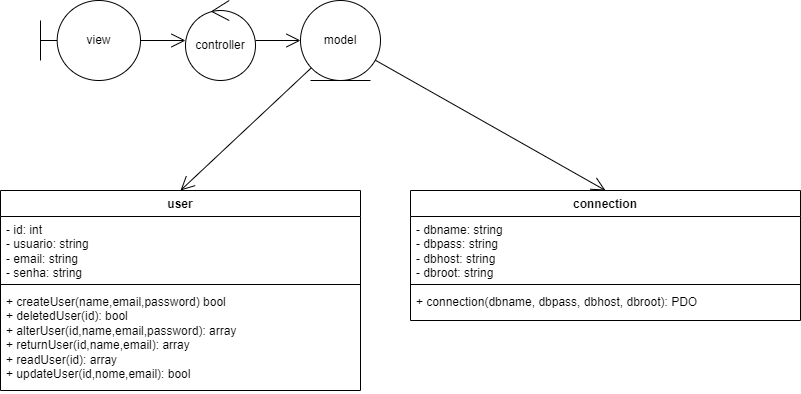

The diagram above was exported from draw.io. Its source (the exported page's mxGraphModel, read from the mxfile embedded in the PNG):
<mxGraphModel dx="799" dy="508" grid="1" gridSize="10" guides="1" tooltips="1" connect="1" arrows="1" fold="1" page="1" pageScale="1" pageWidth="827" pageHeight="1169" math="0" shadow="0">
  <root>
    <mxCell id="0" />
    <mxCell id="1" parent="0" />
    <mxCell id="a_XH6k9YhsNG8yDEJjnC-1" value="view" style="shape=umlBoundary;whiteSpace=wrap;html=1;" parent="1" vertex="1">
      <mxGeometry x="100" y="120" width="100" height="80" as="geometry" />
    </mxCell>
    <mxCell id="a_XH6k9YhsNG8yDEJjnC-2" value="controller" style="ellipse;shape=umlControl;whiteSpace=wrap;html=1;" parent="1" vertex="1">
      <mxGeometry x="245" y="120" width="70" height="80" as="geometry" />
    </mxCell>
    <mxCell id="a_XH6k9YhsNG8yDEJjnC-3" value="model" style="ellipse;shape=umlEntity;whiteSpace=wrap;html=1;" parent="1" vertex="1">
      <mxGeometry x="360" y="120" width="80" height="80" as="geometry" />
    </mxCell>
    <mxCell id="a_XH6k9YhsNG8yDEJjnC-16" value="" style="endArrow=open;endFill=1;endSize=12;html=1;rounded=0;" parent="1" source="a_XH6k9YhsNG8yDEJjnC-1" target="a_XH6k9YhsNG8yDEJjnC-2" edge="1">
      <mxGeometry width="160" relative="1" as="geometry">
        <mxPoint x="330" y="320" as="sourcePoint" />
        <mxPoint x="490" y="320" as="targetPoint" />
      </mxGeometry>
    </mxCell>
    <mxCell id="a_XH6k9YhsNG8yDEJjnC-17" value="" style="endArrow=open;endFill=1;endSize=12;html=1;rounded=0;" parent="1" source="a_XH6k9YhsNG8yDEJjnC-2" target="a_XH6k9YhsNG8yDEJjnC-3" edge="1">
      <mxGeometry width="160" relative="1" as="geometry">
        <mxPoint x="330" y="320" as="sourcePoint" />
        <mxPoint x="490" y="320" as="targetPoint" />
      </mxGeometry>
    </mxCell>
    <mxCell id="a_XH6k9YhsNG8yDEJjnC-19" value="" style="endArrow=open;endFill=1;endSize=12;html=1;rounded=0;entryX=0.5;entryY=0;entryDx=0;entryDy=0;" parent="1" source="a_XH6k9YhsNG8yDEJjnC-3" target="mLp_ZcGXrdRy1OsUiosJ-1" edge="1">
      <mxGeometry width="160" relative="1" as="geometry">
        <mxPoint x="360" y="310" as="sourcePoint" />
        <mxPoint x="440" y="320" as="targetPoint" />
      </mxGeometry>
    </mxCell>
    <mxCell id="a_XH6k9YhsNG8yDEJjnC-20" value="" style="endArrow=open;endFill=1;endSize=12;html=1;rounded=0;entryX=0.5;entryY=0;entryDx=0;entryDy=0;" parent="1" source="a_XH6k9YhsNG8yDEJjnC-3" target="mLp_ZcGXrdRy1OsUiosJ-5" edge="1">
      <mxGeometry width="160" relative="1" as="geometry">
        <mxPoint x="330" y="320" as="sourcePoint" />
        <mxPoint x="680" y="230" as="targetPoint" />
      </mxGeometry>
    </mxCell>
    <mxCell id="mLp_ZcGXrdRy1OsUiosJ-1" value="user" style="swimlane;fontStyle=1;align=center;verticalAlign=top;childLayout=stackLayout;horizontal=1;startSize=26;horizontalStack=0;resizeParent=1;resizeParentMax=0;resizeLast=0;collapsible=1;marginBottom=0;whiteSpace=wrap;html=1;" vertex="1" parent="1">
      <mxGeometry x="60" y="310" width="360" height="200" as="geometry" />
    </mxCell>
    <mxCell id="mLp_ZcGXrdRy1OsUiosJ-2" value="- id: int&lt;div&gt;- usuario: string&lt;/div&gt;&lt;div&gt;- email:&amp;nbsp;&lt;span style=&quot;background-color: initial;&quot;&gt;string&lt;/span&gt;&lt;/div&gt;&lt;div&gt;- senha:&amp;nbsp;&lt;span style=&quot;background-color: initial;&quot;&gt;string&lt;/span&gt;&lt;/div&gt;&lt;div&gt;&lt;br&gt;&lt;/div&gt;&lt;div&gt;&lt;br&gt;&lt;/div&gt;" style="text;strokeColor=none;fillColor=none;align=left;verticalAlign=top;spacingLeft=4;spacingRight=4;overflow=hidden;rotatable=0;points=[[0,0.5],[1,0.5]];portConstraint=eastwest;whiteSpace=wrap;html=1;" vertex="1" parent="mLp_ZcGXrdRy1OsUiosJ-1">
      <mxGeometry y="26" width="360" height="64" as="geometry" />
    </mxCell>
    <mxCell id="mLp_ZcGXrdRy1OsUiosJ-3" value="" style="line;strokeWidth=1;fillColor=none;align=left;verticalAlign=middle;spacingTop=-1;spacingLeft=3;spacingRight=3;rotatable=0;labelPosition=right;points=[];portConstraint=eastwest;strokeColor=inherit;" vertex="1" parent="mLp_ZcGXrdRy1OsUiosJ-1">
      <mxGeometry y="90" width="360" height="8" as="geometry" />
    </mxCell>
    <mxCell id="mLp_ZcGXrdRy1OsUiosJ-4" value="+ createUser(name,email,password) bool&lt;div&gt;+ deletedUser(id): bool&lt;/div&gt;&lt;div&gt;+ alterUser(id,name,email,password): array&amp;nbsp;&lt;/div&gt;&lt;div&gt;+ returnUser(&lt;span style=&quot;background-color: initial;&quot;&gt;id,name,email&lt;/span&gt;&lt;span style=&quot;background-color: initial;&quot;&gt;):&lt;/span&gt;&lt;span style=&quot;background-color: initial;&quot;&gt;&amp;nbsp;&lt;/span&gt;&lt;span style=&quot;background-color: initial;&quot;&gt;array&lt;/span&gt;&lt;/div&gt;&lt;div&gt;+ readUser(id):&lt;span style=&quot;background-color: initial;&quot;&gt;&amp;nbsp;&lt;/span&gt;&lt;span style=&quot;background-color: initial;&quot;&gt;array&lt;/span&gt;&lt;/div&gt;&lt;div&gt;&lt;span style=&quot;background-color: initial;&quot;&gt;+ updateUser(id,nome,email): bool&lt;/span&gt;&lt;br&gt;&lt;/div&gt;&lt;div&gt;&lt;span style=&quot;background-color: initial;&quot;&gt;&amp;nbsp;&lt;/span&gt;&lt;br&gt;&lt;/div&gt;" style="text;strokeColor=none;fillColor=none;align=left;verticalAlign=top;spacingLeft=4;spacingRight=4;overflow=hidden;rotatable=0;points=[[0,0.5],[1,0.5]];portConstraint=eastwest;whiteSpace=wrap;html=1;" vertex="1" parent="mLp_ZcGXrdRy1OsUiosJ-1">
      <mxGeometry y="98" width="360" height="102" as="geometry" />
    </mxCell>
    <mxCell id="mLp_ZcGXrdRy1OsUiosJ-5" value="connection" style="swimlane;fontStyle=1;align=center;verticalAlign=top;childLayout=stackLayout;horizontal=1;startSize=26;horizontalStack=0;resizeParent=1;resizeParentMax=0;resizeLast=0;collapsible=1;marginBottom=0;whiteSpace=wrap;html=1;" vertex="1" parent="1">
      <mxGeometry x="470" y="310" width="390" height="130" as="geometry" />
    </mxCell>
    <mxCell id="mLp_ZcGXrdRy1OsUiosJ-6" value="- dbname: string&lt;div&gt;- dbpass: string&lt;/div&gt;&lt;div&gt;- dbhost: string&lt;/div&gt;&lt;div&gt;- dbroot: string&lt;/div&gt;" style="text;strokeColor=none;fillColor=none;align=left;verticalAlign=top;spacingLeft=4;spacingRight=4;overflow=hidden;rotatable=0;points=[[0,0.5],[1,0.5]];portConstraint=eastwest;whiteSpace=wrap;html=1;" vertex="1" parent="mLp_ZcGXrdRy1OsUiosJ-5">
      <mxGeometry y="26" width="390" height="64" as="geometry" />
    </mxCell>
    <mxCell id="mLp_ZcGXrdRy1OsUiosJ-7" value="" style="line;strokeWidth=1;fillColor=none;align=left;verticalAlign=middle;spacingTop=-1;spacingLeft=3;spacingRight=3;rotatable=0;labelPosition=right;points=[];portConstraint=eastwest;strokeColor=inherit;" vertex="1" parent="mLp_ZcGXrdRy1OsUiosJ-5">
      <mxGeometry y="90" width="390" height="8" as="geometry" />
    </mxCell>
    <mxCell id="mLp_ZcGXrdRy1OsUiosJ-8" value="+ connection(dbname, dbpass, dbhost, dbroot): PDO" style="text;strokeColor=none;fillColor=none;align=left;verticalAlign=top;spacingLeft=4;spacingRight=4;overflow=hidden;rotatable=0;points=[[0,0.5],[1,0.5]];portConstraint=eastwest;whiteSpace=wrap;html=1;" vertex="1" parent="mLp_ZcGXrdRy1OsUiosJ-5">
      <mxGeometry y="98" width="390" height="32" as="geometry" />
    </mxCell>
  </root>
</mxGraphModel>